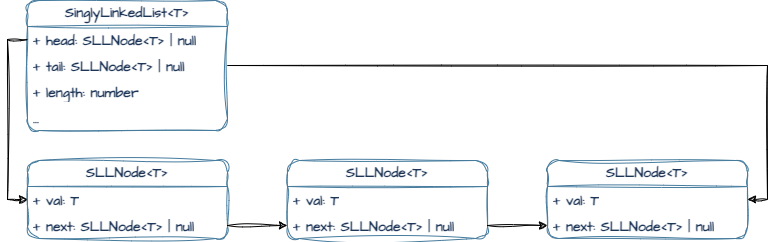

The diagram above was exported from draw.io. Its source (the exported page's mxGraphModel, read from the mxfile embedded in the PNG):
<mxGraphModel dx="1434" dy="1951" grid="1" gridSize="10" guides="1" tooltips="1" connect="1" arrows="1" fold="1" page="1" pageScale="1" pageWidth="827" pageHeight="1169" background="#ffffff" math="0" shadow="0">
  <root>
    <mxCell id="0" />
    <mxCell id="1" parent="0" />
    <mxCell id="xhckDz52mQSJdlj_d_QH-8" value="SLLNode&amp;lt;T&amp;gt;" style="swimlane;fontStyle=1;childLayout=stackLayout;horizontal=1;startSize=26;fillColor=none;horizontalStack=0;resizeParent=1;resizeParentMax=0;resizeLast=0;collapsible=1;marginBottom=0;whiteSpace=wrap;html=1;labelBackgroundColor=none;strokeColor=#457B9D;fontColor=#1D3557;rounded=1;sketch=1;curveFitting=1;jiggle=2;shadow=0;fontFamily=Architects Daughter;fontSource=https%3A%2F%2Ffonts.googleapis.com%2Fcss%3Ffamily%3DArchitects%2BDaughter;fontSize=14;" parent="1" vertex="1">
      <mxGeometry x="80" y="-540" width="200" height="78" as="geometry" />
    </mxCell>
    <mxCell id="xhckDz52mQSJdlj_d_QH-9" value="+ val: T" style="text;strokeColor=none;fillColor=none;align=left;verticalAlign=top;spacingLeft=4;spacingRight=4;overflow=hidden;rotatable=0;points=[[0,0.5],[1,0.5]];portConstraint=eastwest;whiteSpace=wrap;html=1;labelBackgroundColor=none;fontColor=#1D3557;rounded=1;sketch=1;curveFitting=1;jiggle=2;shadow=0;fontFamily=Architects Daughter;fontSource=https%3A%2F%2Ffonts.googleapis.com%2Fcss%3Ffamily%3DArchitects%2BDaughter;fontSize=14;fontStyle=1" parent="xhckDz52mQSJdlj_d_QH-8" vertex="1">
      <mxGeometry y="26" width="200" height="26" as="geometry" />
    </mxCell>
    <mxCell id="xhckDz52mQSJdlj_d_QH-10" value="+ next: SLLNode&amp;lt;T&amp;gt; | null" style="text;strokeColor=none;fillColor=none;align=left;verticalAlign=top;spacingLeft=4;spacingRight=4;overflow=hidden;rotatable=0;points=[[0,0.5],[1,0.5]];portConstraint=eastwest;whiteSpace=wrap;html=1;labelBackgroundColor=none;fontColor=#1D3557;rounded=1;sketch=1;curveFitting=1;jiggle=2;shadow=0;fontFamily=Architects Daughter;fontSource=https%3A%2F%2Ffonts.googleapis.com%2Fcss%3Ffamily%3DArchitects%2BDaughter;fontSize=14;fontStyle=1" parent="xhckDz52mQSJdlj_d_QH-8" vertex="1">
      <mxGeometry y="52" width="200" height="26" as="geometry" />
    </mxCell>
    <mxCell id="xhckDz52mQSJdlj_d_QH-19" value="SinglyLinkedList&amp;lt;T&amp;gt;" style="swimlane;fontStyle=1;childLayout=stackLayout;horizontal=1;startSize=26;fillColor=none;horizontalStack=0;resizeParent=1;resizeParentMax=0;resizeLast=0;collapsible=1;marginBottom=0;whiteSpace=wrap;html=1;labelBackgroundColor=none;strokeColor=#457B9D;fontColor=#1D3557;rounded=1;sketch=1;curveFitting=1;jiggle=2;shadow=0;fontFamily=Architects Daughter;fontSource=https%3A%2F%2Ffonts.googleapis.com%2Fcss%3Ffamily%3DArchitects%2BDaughter;fontSize=14;" parent="1" vertex="1">
      <mxGeometry x="80" y="-700" width="200" height="130" as="geometry" />
    </mxCell>
    <mxCell id="xhckDz52mQSJdlj_d_QH-20" value="+ head:&amp;nbsp;SLLNode&amp;lt;T&amp;gt; | null" style="text;strokeColor=none;fillColor=none;align=left;verticalAlign=top;spacingLeft=4;spacingRight=4;overflow=hidden;rotatable=0;points=[[0,0.5],[1,0.5]];portConstraint=eastwest;whiteSpace=wrap;html=1;labelBackgroundColor=none;fontColor=#1D3557;rounded=1;sketch=1;curveFitting=1;jiggle=2;shadow=0;fontFamily=Architects Daughter;fontSource=https%3A%2F%2Ffonts.googleapis.com%2Fcss%3Ffamily%3DArchitects%2BDaughter;fontSize=14;fontStyle=1" parent="xhckDz52mQSJdlj_d_QH-19" vertex="1">
      <mxGeometry y="26" width="200" height="26" as="geometry" />
    </mxCell>
    <mxCell id="xhckDz52mQSJdlj_d_QH-21" value="+ tail: SLLNode&amp;lt;T&amp;gt; | null" style="text;strokeColor=none;fillColor=none;align=left;verticalAlign=top;spacingLeft=4;spacingRight=4;overflow=hidden;rotatable=0;points=[[0,0.5],[1,0.5]];portConstraint=eastwest;whiteSpace=wrap;html=1;labelBackgroundColor=none;fontColor=#1D3557;rounded=1;sketch=1;curveFitting=1;jiggle=2;shadow=0;fontFamily=Architects Daughter;fontSource=https%3A%2F%2Ffonts.googleapis.com%2Fcss%3Ffamily%3DArchitects%2BDaughter;fontSize=14;fontStyle=1" parent="xhckDz52mQSJdlj_d_QH-19" vertex="1">
      <mxGeometry y="52" width="200" height="26" as="geometry" />
    </mxCell>
    <mxCell id="xhckDz52mQSJdlj_d_QH-32" value="+ length: number" style="text;strokeColor=none;fillColor=none;align=left;verticalAlign=top;spacingLeft=4;spacingRight=4;overflow=hidden;rotatable=0;points=[[0,0.5],[1,0.5]];portConstraint=eastwest;whiteSpace=wrap;html=1;labelBackgroundColor=none;fontColor=#1D3557;rounded=1;sketch=1;curveFitting=1;jiggle=2;shadow=0;fontFamily=Architects Daughter;fontSource=https%3A%2F%2Ffonts.googleapis.com%2Fcss%3Ffamily%3DArchitects%2BDaughter;fontSize=14;fontStyle=1" parent="xhckDz52mQSJdlj_d_QH-19" vertex="1">
      <mxGeometry y="78" width="200" height="26" as="geometry" />
    </mxCell>
    <mxCell id="xhckDz52mQSJdlj_d_QH-39" value="..." style="text;strokeColor=none;fillColor=none;align=left;verticalAlign=top;spacingLeft=4;spacingRight=4;overflow=hidden;rotatable=0;points=[[0,0.5],[1,0.5]];portConstraint=eastwest;whiteSpace=wrap;html=1;labelBackgroundColor=none;fontColor=#1D3557;rounded=1;sketch=1;curveFitting=1;jiggle=2;shadow=0;fontFamily=Architects Daughter;fontSource=https%3A%2F%2Ffonts.googleapis.com%2Fcss%3Ffamily%3DArchitects%2BDaughter;fontSize=14;fontStyle=1" parent="xhckDz52mQSJdlj_d_QH-19" vertex="1">
      <mxGeometry y="104" width="200" height="26" as="geometry" />
    </mxCell>
    <mxCell id="xhckDz52mQSJdlj_d_QH-22" value="SLLNode&amp;lt;T&amp;gt;" style="swimlane;fontStyle=1;childLayout=stackLayout;horizontal=1;startSize=26;fillColor=none;horizontalStack=0;resizeParent=1;resizeParentMax=0;resizeLast=0;collapsible=1;marginBottom=0;whiteSpace=wrap;html=1;labelBackgroundColor=none;strokeColor=#457B9D;fontColor=#1D3557;rounded=1;sketch=1;curveFitting=1;jiggle=2;shadow=0;fontFamily=Architects Daughter;fontSource=https%3A%2F%2Ffonts.googleapis.com%2Fcss%3Ffamily%3DArchitects%2BDaughter;fontSize=14;" parent="1" vertex="1">
      <mxGeometry x="340" y="-540" width="200" height="78" as="geometry">
        <mxRectangle x="280" y="-560" width="110" height="30" as="alternateBounds" />
      </mxGeometry>
    </mxCell>
    <mxCell id="xhckDz52mQSJdlj_d_QH-23" value="+ val: T" style="text;strokeColor=none;fillColor=none;align=left;verticalAlign=top;spacingLeft=4;spacingRight=4;overflow=hidden;rotatable=0;points=[[0,0.5],[1,0.5]];portConstraint=eastwest;whiteSpace=wrap;html=1;labelBackgroundColor=none;fontColor=#1D3557;rounded=1;sketch=1;curveFitting=1;jiggle=2;shadow=0;fontFamily=Architects Daughter;fontSource=https%3A%2F%2Ffonts.googleapis.com%2Fcss%3Ffamily%3DArchitects%2BDaughter;fontSize=14;fontStyle=1" parent="xhckDz52mQSJdlj_d_QH-22" vertex="1">
      <mxGeometry y="26" width="200" height="26" as="geometry" />
    </mxCell>
    <mxCell id="xhckDz52mQSJdlj_d_QH-24" value="+ next: SLLNode&amp;lt;T&amp;gt; | null" style="text;strokeColor=none;fillColor=none;align=left;verticalAlign=top;spacingLeft=4;spacingRight=4;overflow=hidden;rotatable=0;points=[[0,0.5],[1,0.5]];portConstraint=eastwest;whiteSpace=wrap;html=1;labelBackgroundColor=none;fontColor=#1D3557;rounded=1;sketch=1;curveFitting=1;jiggle=2;shadow=0;fontFamily=Architects Daughter;fontSource=https%3A%2F%2Ffonts.googleapis.com%2Fcss%3Ffamily%3DArchitects%2BDaughter;fontSize=14;fontStyle=1" parent="xhckDz52mQSJdlj_d_QH-22" vertex="1">
      <mxGeometry y="52" width="200" height="26" as="geometry" />
    </mxCell>
    <mxCell id="xhckDz52mQSJdlj_d_QH-25" value="SLLNode&amp;lt;T&amp;gt;" style="swimlane;fontStyle=1;childLayout=stackLayout;horizontal=1;startSize=26;fillColor=none;horizontalStack=0;resizeParent=1;resizeParentMax=0;resizeLast=0;collapsible=1;marginBottom=0;whiteSpace=wrap;html=1;labelBackgroundColor=none;strokeColor=#457B9D;fontColor=#1D3557;rounded=1;sketch=1;curveFitting=1;jiggle=2;shadow=0;fontFamily=Architects Daughter;fontSource=https%3A%2F%2Ffonts.googleapis.com%2Fcss%3Ffamily%3DArchitects%2BDaughter;fontSize=14;" parent="1" vertex="1">
      <mxGeometry x="600" y="-540" width="200" height="78" as="geometry" />
    </mxCell>
    <mxCell id="xhckDz52mQSJdlj_d_QH-26" value="+ val: T" style="text;strokeColor=none;fillColor=none;align=left;verticalAlign=top;spacingLeft=4;spacingRight=4;overflow=hidden;rotatable=0;points=[[0,0.5],[1,0.5]];portConstraint=eastwest;whiteSpace=wrap;html=1;labelBackgroundColor=none;fontColor=#1D3557;rounded=1;sketch=1;curveFitting=1;jiggle=2;shadow=0;fontFamily=Architects Daughter;fontSource=https%3A%2F%2Ffonts.googleapis.com%2Fcss%3Ffamily%3DArchitects%2BDaughter;fontSize=14;fontStyle=1" parent="xhckDz52mQSJdlj_d_QH-25" vertex="1">
      <mxGeometry y="26" width="200" height="26" as="geometry" />
    </mxCell>
    <mxCell id="xhckDz52mQSJdlj_d_QH-27" value="+ next: SLLNode&amp;lt;T&amp;gt; | null" style="text;strokeColor=none;fillColor=none;align=left;verticalAlign=top;spacingLeft=4;spacingRight=4;overflow=hidden;rotatable=0;points=[[0,0.5],[1,0.5]];portConstraint=eastwest;whiteSpace=wrap;html=1;labelBackgroundColor=none;fontColor=#1D3557;rounded=1;sketch=1;curveFitting=1;jiggle=2;shadow=0;fontFamily=Architects Daughter;fontSource=https%3A%2F%2Ffonts.googleapis.com%2Fcss%3Ffamily%3DArchitects%2BDaughter;fontSize=14;fontStyle=1" parent="xhckDz52mQSJdlj_d_QH-25" vertex="1">
      <mxGeometry y="52" width="200" height="26" as="geometry" />
    </mxCell>
    <mxCell id="xhckDz52mQSJdlj_d_QH-37" style="edgeStyle=orthogonalEdgeStyle;rounded=0;hachureGap=4;orthogonalLoop=1;jettySize=auto;html=1;exitX=1;exitY=0.5;exitDx=0;exitDy=0;entryX=1;entryY=0.5;entryDx=0;entryDy=0;fontFamily=Architects Daughter;fontSource=https%3A%2F%2Ffonts.googleapis.com%2Fcss%3Ffamily%3DArchitects%2BDaughter;fontSize=14;sketch=1;curveFitting=1;jiggle=2;shadow=0;fontStyle=1" parent="1" source="xhckDz52mQSJdlj_d_QH-21" target="xhckDz52mQSJdlj_d_QH-26" edge="1">
      <mxGeometry relative="1" as="geometry" />
    </mxCell>
    <mxCell id="pE4pc2qR9XczcdDd4q3y-1" style="edgeStyle=orthogonalEdgeStyle;rounded=0;sketch=1;hachureGap=4;jiggle=2;curveFitting=1;orthogonalLoop=1;jettySize=auto;html=1;exitX=0;exitY=0.5;exitDx=0;exitDy=0;entryX=0;entryY=0.5;entryDx=0;entryDy=0;fontFamily=Architects Daughter;fontSource=https%3A%2F%2Ffonts.googleapis.com%2Fcss%3Ffamily%3DArchitects%2BDaughter;fontSize=16;" edge="1" parent="1" source="xhckDz52mQSJdlj_d_QH-20" target="xhckDz52mQSJdlj_d_QH-9">
      <mxGeometry relative="1" as="geometry" />
    </mxCell>
    <mxCell id="pE4pc2qR9XczcdDd4q3y-3" style="edgeStyle=orthogonalEdgeStyle;rounded=0;sketch=1;hachureGap=4;jiggle=2;curveFitting=1;orthogonalLoop=1;jettySize=auto;html=1;exitX=1;exitY=0.5;exitDx=0;exitDy=0;entryX=0;entryY=0.5;entryDx=0;entryDy=0;fontFamily=Architects Daughter;fontSource=https%3A%2F%2Ffonts.googleapis.com%2Fcss%3Ffamily%3DArchitects%2BDaughter;fontSize=16;" edge="1" parent="1" source="xhckDz52mQSJdlj_d_QH-10" target="xhckDz52mQSJdlj_d_QH-24">
      <mxGeometry relative="1" as="geometry" />
    </mxCell>
    <mxCell id="pE4pc2qR9XczcdDd4q3y-4" style="edgeStyle=orthogonalEdgeStyle;rounded=0;sketch=1;hachureGap=4;jiggle=2;curveFitting=1;orthogonalLoop=1;jettySize=auto;html=1;exitX=1;exitY=0.5;exitDx=0;exitDy=0;entryX=0;entryY=0.5;entryDx=0;entryDy=0;fontFamily=Architects Daughter;fontSource=https%3A%2F%2Ffonts.googleapis.com%2Fcss%3Ffamily%3DArchitects%2BDaughter;fontSize=16;" edge="1" parent="1" source="xhckDz52mQSJdlj_d_QH-24" target="xhckDz52mQSJdlj_d_QH-27">
      <mxGeometry relative="1" as="geometry" />
    </mxCell>
  </root>
</mxGraphModel>